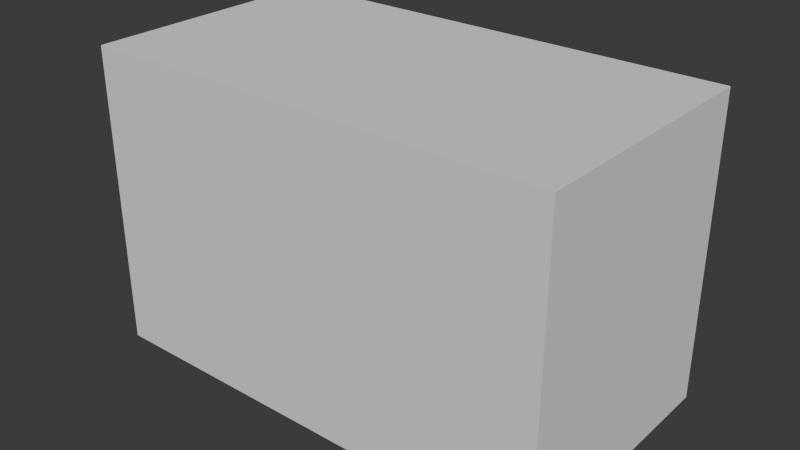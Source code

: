 # Source: SM_Env_Rock_Ramp_03.blend  (saved by Blender 4.5.90; exported with 4.5.12 LTS)
import bpy
from mathutils import Matrix  # noqa: F401  (used for matrix-valued properties, if any)

bpy.ops.wm.read_factory_settings(use_empty=True)
scene = bpy.context.scene
scene.name = 'Scene'

# ---- collections
col_sm_env_rock_ramp_03 = bpy.data.collections.new('SM_Env_Rock_Ramp_03'); scene.collection.children.link(col_sm_env_rock_ramp_03)
col_sm_env_rock_ramp_03_001 = bpy.data.collections.new('SM_Env_Rock_Ramp_03.001'); col_sm_env_rock_ramp_03.children.link(col_sm_env_rock_ramp_03_001)

# ---- materials (node trees are filled in below, after node groups)
mat_rock_triplanar_tropical = bpy.data.materials.new('Rock_Triplanar_Tropical')

# ---- material node trees

# ---- world
world_world = bpy.data.worlds.new('World'); scene.world = world_world
world_world.use_nodes = True; world_world.node_tree.nodes.clear()
_N = world_world.node_tree.nodes; _L = world_world.node_tree.links
n0 = _N.new('ShaderNodeOutputWorld'); n0.name = 'World Output'; n0.location = (200, 100)
n1 = _N.new('ShaderNodeBackground'); n1.name = 'Background'; n1.location = (-200, 100)
n1.inputs[0].default_value = (0.05088, 0.05088, 0.05088, 1.0)
_L.new(n1.outputs[0], n0.inputs[0])
n0.is_active_output = True
world_world.color = (0.05088, 0.05088, 0.05088)
world_world.sun_shadow_jitter_overblur = 0.0

# ---- meshes
me_cube = bpy.data.meshes.new('Cube')
me_cube.from_pydata([(-1.0, -1.0, -1.0), (-1.0, -1.0, 1.0), (-1.0, 1.0, -1.0), (-1.0, 1.0, 1.0), (1.0, -1.0, -1.0), (1.0, -1.0, 1.0), (1.0, 1.0, -1.0), (1.0, 1.0, 1.0)], [], [(0, 1, 3, 2), (2, 3, 7, 6), (6, 7, 5, 4), (4, 5, 1, 0), (2, 6, 4, 0), (7, 3, 1, 5)])
_uv = me_cube.uv_layers.new(name='UVMap')
_uv.uv.foreach_set('vector', [0.375, 0.0, 0.625, 0.0, 0.625, 0.25, 0.375, 0.25, 0.375, 0.25, 0.625, 0.25, 0.625, 0.5, 0.375, 0.5, 0.375, 0.5, 0.625, 0.5, 0.625, 0.75, 0.375, 0.75, 0.375, 0.75, 0.625, 0.75, 0.625, 1.0, 0.375, 1.0, 0.125, 0.5, 0.375, 0.5, 0.375, 0.75, 0.125, 0.75, 0.625, 0.5, 0.875, 0.5, 0.875, 0.75, 0.625, 0.75])
me_cube.update()
me_mesh = bpy.data.meshes.new('Mesh')
me_mesh.from_pydata([], [], [])
me_mesh.materials.append(None)
me_mesh.update()

# ---- objects
ob_collision = bpy.data.objects.new('COLLISION', me_cube)
ob_sm_env_rock_ramp_03 = bpy.data.objects.new('SM_Env_Rock_Ramp_03', me_mesh)

# ---- transforms, parenting, visibility, modifiers, constraints
ob_collision.location = (-0.04709, 0.04463, 3.444)
ob_collision.scale = (9.839, 5.349, 6.301)
ob_collision.display_type = 'BOUNDS'
ob_collision.display_bounds_type = 'CYLINDER'
ob_sm_env_rock_ramp_03.location = (0.0, 0.0, 0.0)
ob_sm_env_rock_ramp_03.color = (0.8, 0.8, 0.8, 1.0)
ob_sm_env_rock_ramp_03.material_slots[0].link = 'OBJECT'; ob_sm_env_rock_ramp_03.material_slots[0].material = mat_rock_triplanar_tropical

# ---- collection membership
col_sm_env_rock_ramp_03.objects.link(ob_collision)
col_sm_env_rock_ramp_03_001.objects.link(ob_sm_env_rock_ramp_03)

# ---- scene / render settings (as saved in the file)
scene.frame_start = 1; scene.frame_end = 250; scene.frame_set(1)
scene.render.engine = 'BLENDER_EEVEE_NEXT'
bpy.context.view_layer.update()

# ---- added for rendering (the .blend has no active camera and no usable light): camera, sun
cam_auto = bpy.data.cameras.new('AutoCamera')
cam_auto.lens = 50.0
cam_auto.sensor_width = 36.0
cam_auto.clip_end = 1000.0
ob_auto_camera = bpy.data.objects.new('AutoCamera', cam_auto)
scene.collection.objects.link(ob_auto_camera)
ob_auto_camera.location = (23.7311, -28.4892, 22.4668)
ob_auto_camera.rotation_euler = (1.09748, -7.21219e-08, 0.694738)
scene.camera = ob_auto_camera
light_auto_sun = bpy.data.lights.new('AutoSun', 'SUN')
light_auto_sun.energy = 3.0
light_auto_sun.angle = 0.0523599
ob_auto_sun = bpy.data.objects.new('AutoSun', light_auto_sun)
scene.collection.objects.link(ob_auto_sun)
ob_auto_sun.rotation_euler = (0.872665, 0.174533, 0.523599)
bpy.context.view_layer.update()
